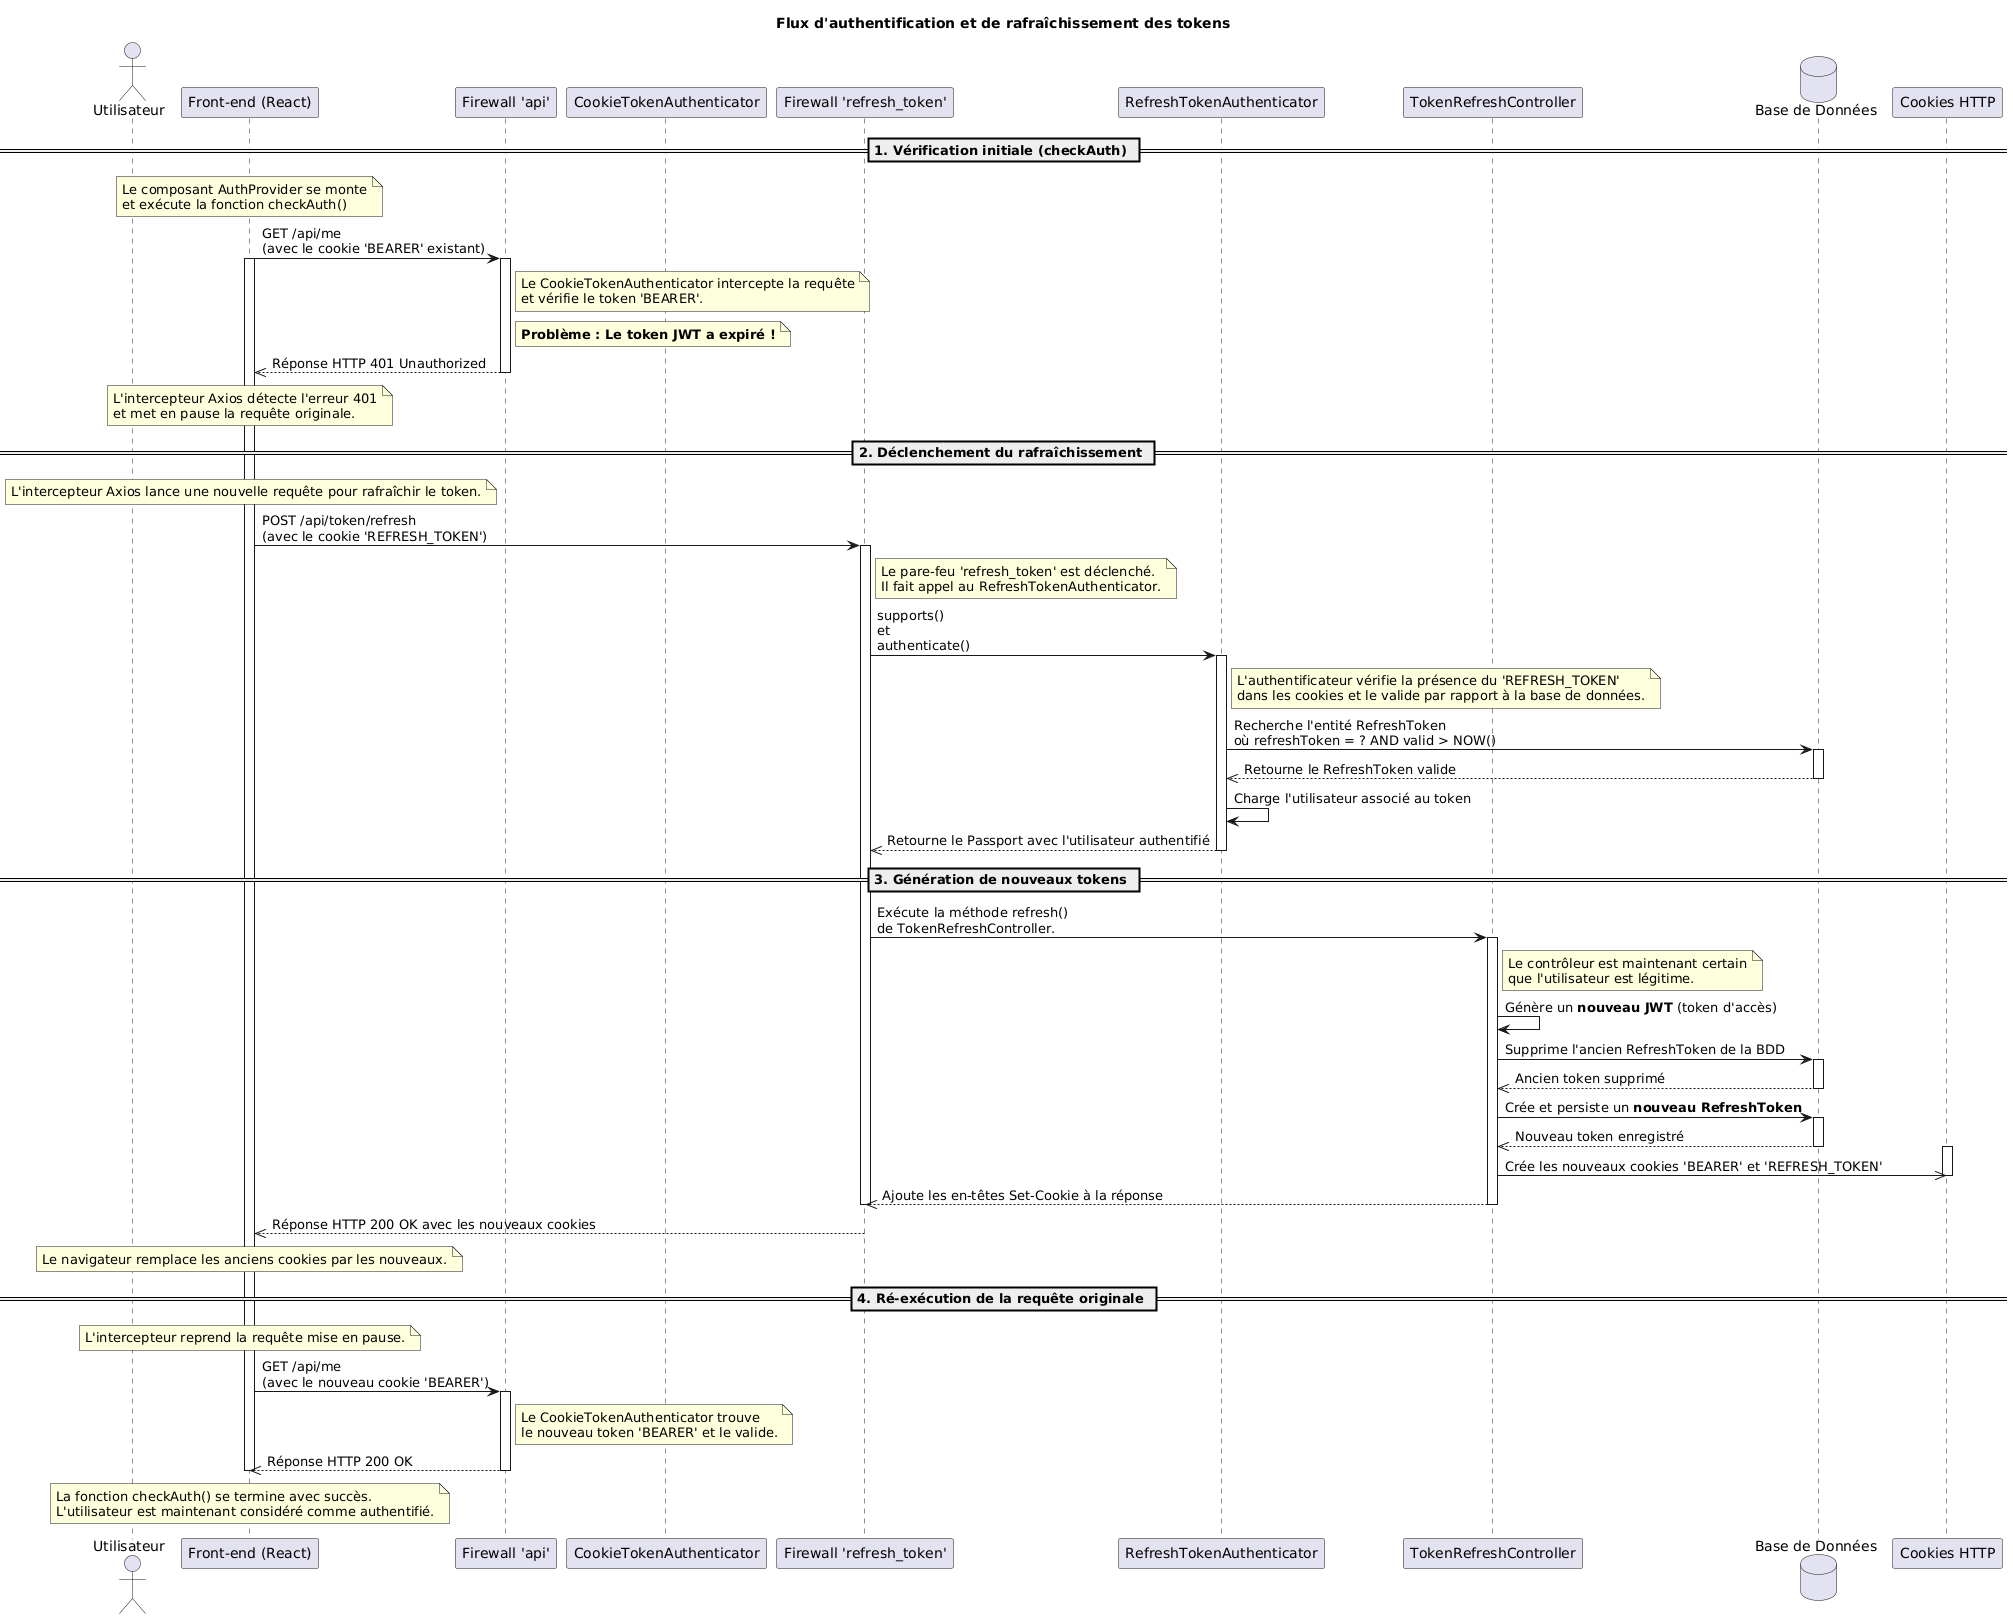

The diagram above was rendered by PlantUML. Its source (embedded in the PNG):
@startuml
title Flux d'authentification et de rafraîchissement des tokens

actor "Utilisateur" as user
participant "Front-end (React)" as frontend
    participant "Firewall 'api'" as firewall_api
    participant "CookieTokenAuthenticator" as cookie_auth
    participant "Firewall 'refresh_token'" as firewall_refresh
    participant "RefreshTokenAuthenticator" as refresh_auth
    participant "TokenRefreshController" as controller
    database "Base de Données" as db
participant "Cookies HTTP" as cookies

== 1. Vérification initiale (checkAuth) ==

note over frontend: Le composant AuthProvider se monte\net exécute la fonction checkAuth()
frontend -> firewall_api: GET /api/me\n(avec le cookie 'BEARER' existant)
activate firewall_api
activate frontend
note right of firewall_api: Le CookieTokenAuthenticator intercepte la requête\net vérifie le token 'BEARER'.
note right of firewall_api: **Problème : Le token JWT a expiré !**
firewall_api -->> frontend: Réponse HTTP 401 Unauthorized
deactivate firewall_api
note over frontend: L'intercepteur Axios détecte l'erreur 401\net met en pause la requête originale.

== 2. Déclenchement du rafraîchissement ==

note over frontend: L'intercepteur Axios lance une nouvelle requête pour rafraîchir le token.
frontend -> firewall_refresh: POST /api/token/refresh\n(avec le cookie 'REFRESH_TOKEN')
activate firewall_refresh
note right of firewall_refresh: Le pare-feu 'refresh_token' est déclenché.\nIl fait appel au RefreshTokenAuthenticator.
firewall_refresh -> refresh_auth: supports()\net\nauthenticate()
activate refresh_auth
note right of refresh_auth: L'authentificateur vérifie la présence du 'REFRESH_TOKEN'\ndans les cookies et le valide par rapport à la base de données.
refresh_auth -> db: Recherche l'entité RefreshToken\noù refreshToken = ? AND valid > NOW()
activate db
db -->> refresh_auth: Retourne le RefreshToken valide
deactivate db
refresh_auth -> refresh_auth: Charge l'utilisateur associé au token
refresh_auth -->> firewall_refresh: Retourne le Passport avec l'utilisateur authentifié
deactivate refresh_auth

== 3. Génération de nouveaux tokens ==

firewall_refresh -> controller: Exécute la méthode refresh()\nde TokenRefreshController.
activate controller
note right of controller: Le contrôleur est maintenant certain\nque l'utilisateur est légitime.
controller -> controller: Génère un **nouveau JWT** (token d'accès)
controller -> db: Supprime l'ancien RefreshToken de la BDD
activate db
db -->> controller: Ancien token supprimé
deactivate db
controller -> db: Crée et persiste un **nouveau RefreshToken**
activate db
db -->> controller: Nouveau token enregistré
deactivate db
activate cookies
controller ->> cookies: Crée les nouveaux cookies 'BEARER' et 'REFRESH_TOKEN'
deactivate cookies
controller -->> firewall_refresh: Ajoute les en-têtes Set-Cookie à la réponse
deactivate controller
deactivate firewall_refresh
firewall_refresh -->> frontend: Réponse HTTP 200 OK avec les nouveaux cookies
note over frontend: Le navigateur remplace les anciens cookies par les nouveaux.

== 4. Ré-exécution de la requête originale ==

note over frontend: L'intercepteur reprend la requête mise en pause.
frontend -> firewall_api: GET /api/me\n(avec le nouveau cookie 'BEARER')
activate firewall_api
note right of firewall_api: Le CookieTokenAuthenticator trouve\nle nouveau token 'BEARER' et le valide.
firewall_api -->> frontend: Réponse HTTP 200 OK
deactivate firewall_api
note over frontend: La fonction checkAuth() se termine avec succès.\nL'utilisateur est maintenant considéré comme authentifié.
deactivate frontend
@enduml